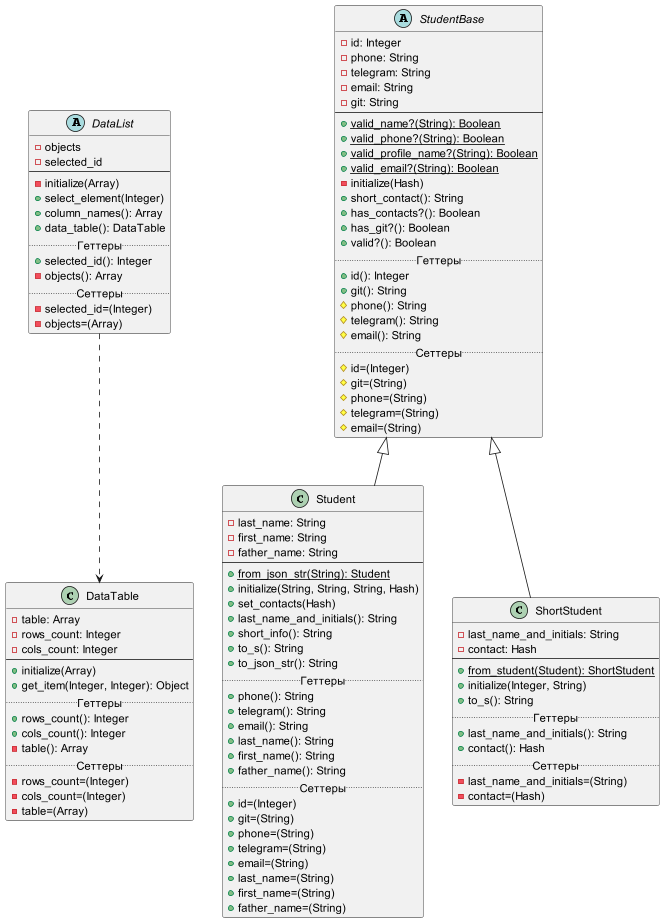

The diagram above was rendered by PlantUML. Its source (embedded in the PNG):
@startuml
'https://plantuml.com/class-diagram

DataList ..> DataTable

abstract class StudentBase {
    -id: Integer
    -phone: String
    -telegram: String
    -email: String
    -git: String
    --
    +{static}valid_name?(String): Boolean
    +{static}valid_phone?(String): Boolean
    +{static}valid_profile_name?(String): Boolean
    +{static}valid_email?(String): Boolean
    -initialize(Hash)
    +short_contact(): String
    +has_contacts?(): Boolean
    +has_git?(): Boolean
    +valid?(): Boolean
    .. Геттеры ..
    +id(): Integer
    +git(): String
    #phone(): String
    #telegram(): String
    #email(): String
    .. Сеттеры ..
    #id=(Integer)
    #git=(String)
    #phone=(String)
    #telegram=(String)
    #email=(String)
}

class Student extends StudentBase {
    -last_name: String
    -first_name: String
    -father_name: String
    --
    +{static}from_json_str(String): Student
    +initialize(String, String, String, Hash)
    +set_contacts(Hash)
    +last_name_and_initials(): String
    +short_info(): String
    +to_s(): String
    +to_json_str(): String
    .. Геттеры ..
    +phone(): String
    +telegram(): String
    +email(): String
    +last_name(): String
    +first_name(): String
    +father_name(): String
    .. Сеттеры ..
    +id=(Integer)
    +git=(String)
    +phone=(String)
    +telegram=(String)
    +email=(String)
    +last_name=(String)
    +first_name=(String)
    +father_name=(String)
}

class ShortStudent extends StudentBase {
    -last_name_and_initials: String
    -contact: Hash
    --
    +{static}from_student(Student): ShortStudent
    +initialize(Integer, String)
    +to_s(): String
    .. Геттеры ..
    +last_name_and_initials(): String
    +contact(): Hash
    .. Сеттеры ..
    -last_name_and_initials=(String)
    -contact=(Hash)
}

class DataTable {
    -table: Array
    -rows_count: Integer
    -cols_count: Integer
    --
    +initialize(Array)
    +get_item(Integer, Integer): Object
    .. Геттеры ..
    +rows_count(): Integer
    +cols_count(): Integer
    -table(): Array
    .. Сеттеры ..
    -rows_count=(Integer)
    -cols_count=(Integer)
    -table=(Array)
}

abstract class DataList {
    -objects
    -selected_id
    --
    -initialize(Array)
    +select_element(Integer)
    +column_names(): Array
    +data_table(): DataTable
    .. Геттеры ..
    +selected_id(): Integer
    -objects(): Array
    .. Сеттеры ..
    -selected_id=(Integer)
    -objects=(Array)
}

@enduml